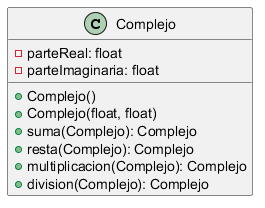

The diagram above was rendered by PlantUML. Its source (embedded in the PNG):
@startuml

class Complejo {
    - parteReal: float
    - parteImaginaria: float
    
    + Complejo()
    + Complejo(float, float)
    + suma(Complejo): Complejo
    + resta(Complejo): Complejo
    + multiplicacion(Complejo): Complejo
    + division(Complejo): Complejo
}

@enduml